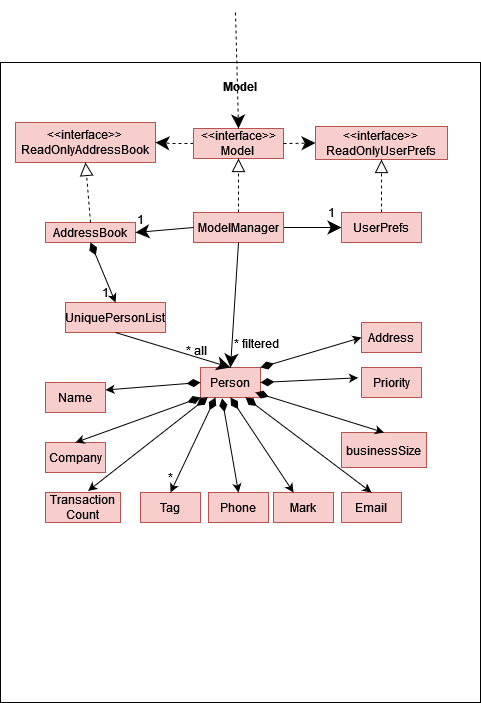

The diagram above was exported from draw.io. Its source (the exported page's mxGraphModel, read from the mxfile embedded in the PNG):
<mxGraphModel dx="698" dy="1519" grid="1" gridSize="10" guides="1" tooltips="1" connect="1" arrows="1" fold="1" page="1" pageScale="1" pageWidth="850" pageHeight="1100" math="0" shadow="0">
  <root>
    <mxCell id="0" />
    <mxCell id="1" parent="0" />
    <mxCell id="TfetwsXVCrbxkipyI8o0-1" value="&lt;div&gt;&lt;b&gt;Model&lt;br&gt;&lt;/b&gt;&lt;/div&gt;&lt;div&gt;&lt;b&gt;&lt;br&gt;&lt;/b&gt;&lt;/div&gt;&lt;div&gt;&lt;b&gt;&lt;br&gt;&lt;/b&gt;&lt;/div&gt;&lt;div&gt;&lt;b&gt;&lt;br&gt;&lt;/b&gt;&lt;/div&gt;&lt;div&gt;&lt;b&gt;&lt;br&gt;&lt;/b&gt;&lt;/div&gt;&lt;div&gt;&lt;b&gt;&lt;br&gt;&lt;/b&gt;&lt;/div&gt;&lt;div&gt;&lt;b&gt;&lt;br&gt;&lt;/b&gt;&lt;/div&gt;&lt;div&gt;&lt;b&gt;&lt;br&gt;&lt;/b&gt;&lt;/div&gt;&lt;div&gt;&lt;b&gt;&lt;br&gt;&lt;/b&gt;&lt;/div&gt;&lt;div&gt;&lt;b&gt;&lt;br&gt;&lt;/b&gt;&lt;/div&gt;&lt;div&gt;&lt;b&gt;&lt;br&gt;&lt;/b&gt;&lt;/div&gt;&lt;div&gt;&lt;b&gt;&lt;br&gt;&lt;/b&gt;&lt;/div&gt;&lt;div&gt;&lt;b&gt;&lt;br&gt;&lt;/b&gt;&lt;/div&gt;&lt;div&gt;&lt;b&gt;&lt;br&gt;&lt;/b&gt;&lt;/div&gt;&lt;div&gt;&lt;b&gt;&lt;br&gt;&lt;/b&gt;&lt;/div&gt;&lt;div&gt;&lt;b&gt;&lt;br&gt;&lt;/b&gt;&lt;/div&gt;&lt;div&gt;&lt;b&gt;&lt;br&gt;&lt;/b&gt;&lt;/div&gt;&lt;div&gt;&lt;b&gt;&lt;br&gt;&lt;/b&gt;&lt;/div&gt;&lt;div&gt;&lt;b&gt;&lt;br&gt;&lt;/b&gt;&lt;/div&gt;&lt;div&gt;&lt;b&gt;&lt;br&gt;&lt;/b&gt;&lt;/div&gt;&lt;div&gt;&lt;b&gt;&lt;br&gt;&lt;/b&gt;&lt;/div&gt;&lt;div&gt;&lt;b&gt;&lt;br&gt;&lt;/b&gt;&lt;/div&gt;&lt;div&gt;&lt;b&gt;&lt;br&gt;&lt;/b&gt;&lt;/div&gt;&lt;div&gt;&lt;b&gt;&lt;br&gt;&lt;/b&gt;&lt;/div&gt;&lt;div&gt;&lt;b&gt;&lt;br&gt;&lt;/b&gt;&lt;/div&gt;&lt;div&gt;&lt;b&gt;&lt;br&gt;&lt;/b&gt;&lt;/div&gt;&lt;div&gt;&lt;b&gt;&lt;br&gt;&lt;/b&gt;&lt;/div&gt;&lt;div&gt;&lt;b&gt;&lt;br&gt;&lt;/b&gt;&lt;/div&gt;&lt;div&gt;&lt;b&gt;&lt;br&gt;&lt;/b&gt;&lt;/div&gt;&lt;div&gt;&lt;b&gt;&lt;br&gt;&lt;/b&gt;&lt;/div&gt;&lt;div&gt;&lt;b&gt;&lt;br&gt;&lt;/b&gt;&lt;/div&gt;&lt;div&gt;&lt;b&gt;&lt;br&gt;&lt;/b&gt;&lt;/div&gt;&lt;div&gt;&lt;b&gt;&lt;br&gt;&lt;/b&gt;&lt;/div&gt;&lt;div&gt;&lt;b&gt;&lt;br&gt;&lt;/b&gt;&lt;/div&gt;&lt;div&gt;&lt;b&gt;&lt;br&gt;&lt;/b&gt;&lt;/div&gt;&lt;div&gt;&lt;b&gt;&lt;br&gt;&lt;/b&gt;&lt;/div&gt;&lt;div&gt;&lt;b&gt;&lt;br&gt;&lt;/b&gt;&lt;/div&gt;&lt;div&gt;&lt;b&gt;&lt;br&gt;&lt;/b&gt;&lt;/div&gt;&lt;div&gt;&lt;b&gt;&lt;br&gt;&lt;/b&gt;&lt;/div&gt;&lt;div&gt;&lt;b&gt;&lt;br&gt;&lt;/b&gt;&lt;/div&gt;&lt;div&gt;&lt;b&gt;&lt;br&gt;&lt;/b&gt;&lt;/div&gt;&lt;div&gt;&lt;b&gt;&lt;br&gt;&lt;/b&gt;&lt;/div&gt;" style="rounded=0;whiteSpace=wrap;html=1;" vertex="1" parent="1">
      <mxGeometry x="165" y="40" width="480" height="640" as="geometry" />
    </mxCell>
    <mxCell id="TfetwsXVCrbxkipyI8o0-2" value="&lt;div&gt;&amp;lt;&amp;lt;interface&amp;gt;&amp;gt;&lt;/div&gt;&lt;div&gt;ReadOnlyAddressBook&lt;br&gt;&lt;/div&gt;" style="rounded=0;whiteSpace=wrap;html=1;fillColor=#f8cecc;strokeColor=#b85450;" vertex="1" parent="1">
      <mxGeometry x="180" y="100" width="140" height="40" as="geometry" />
    </mxCell>
    <mxCell id="TfetwsXVCrbxkipyI8o0-17" style="edgeStyle=orthogonalEdgeStyle;rounded=0;orthogonalLoop=1;jettySize=auto;html=1;entryX=1;entryY=0.5;entryDx=0;entryDy=0;dashed=1;strokeWidth=1;endSize=11;" edge="1" parent="1" source="TfetwsXVCrbxkipyI8o0-3" target="TfetwsXVCrbxkipyI8o0-2">
      <mxGeometry relative="1" as="geometry" />
    </mxCell>
    <mxCell id="TfetwsXVCrbxkipyI8o0-3" value="&lt;div&gt;&amp;lt;&amp;lt;interface&amp;gt;&amp;gt;&lt;/div&gt;&lt;div&gt;Model&lt;br&gt;&lt;/div&gt;" style="rounded=0;whiteSpace=wrap;html=1;fillColor=#f8cecc;strokeColor=#b85450;" vertex="1" parent="1">
      <mxGeometry x="358" y="106" width="90" height="30" as="geometry" />
    </mxCell>
    <mxCell id="TfetwsXVCrbxkipyI8o0-4" value="&lt;div&gt;&amp;lt;&amp;lt;interface&amp;gt;&amp;gt;&lt;/div&gt;&lt;div&gt;ReadOnlyUserPrefs&lt;br&gt;&lt;/div&gt;" style="rounded=0;whiteSpace=wrap;html=1;fillColor=#f8cecc;strokeColor=#b85450;" vertex="1" parent="1">
      <mxGeometry x="480" y="104" width="132" height="33" as="geometry" />
    </mxCell>
    <mxCell id="TfetwsXVCrbxkipyI8o0-5" value="AddressBook" style="rounded=0;whiteSpace=wrap;html=1;fillColor=#f8cecc;strokeColor=#b85450;" vertex="1" parent="1">
      <mxGeometry x="210" y="200" width="90" height="20" as="geometry" />
    </mxCell>
    <mxCell id="TfetwsXVCrbxkipyI8o0-15" style="edgeStyle=orthogonalEdgeStyle;rounded=0;orthogonalLoop=1;jettySize=auto;html=1;strokeWidth=1;endSize=11;" edge="1" parent="1" source="TfetwsXVCrbxkipyI8o0-6" target="TfetwsXVCrbxkipyI8o0-7">
      <mxGeometry relative="1" as="geometry" />
    </mxCell>
    <mxCell id="TfetwsXVCrbxkipyI8o0-16" style="edgeStyle=orthogonalEdgeStyle;rounded=0;orthogonalLoop=1;jettySize=auto;html=1;entryX=0.5;entryY=1;entryDx=0;entryDy=0;dashed=1;endArrow=block;endFill=0;strokeWidth=1;endSize=11;" edge="1" parent="1" source="TfetwsXVCrbxkipyI8o0-6" target="TfetwsXVCrbxkipyI8o0-3">
      <mxGeometry relative="1" as="geometry" />
    </mxCell>
    <mxCell id="TfetwsXVCrbxkipyI8o0-6" value="ModelManager" style="rounded=0;whiteSpace=wrap;html=1;fillColor=#f8cecc;strokeColor=#b85450;" vertex="1" parent="1">
      <mxGeometry x="358" y="190" width="90" height="30" as="geometry" />
    </mxCell>
    <mxCell id="TfetwsXVCrbxkipyI8o0-14" style="edgeStyle=orthogonalEdgeStyle;rounded=0;orthogonalLoop=1;jettySize=auto;html=1;entryX=0.5;entryY=1;entryDx=0;entryDy=0;dashed=1;endArrow=block;endFill=0;strokeWidth=1;endSize=11;" edge="1" parent="1" source="TfetwsXVCrbxkipyI8o0-7" target="TfetwsXVCrbxkipyI8o0-4">
      <mxGeometry relative="1" as="geometry" />
    </mxCell>
    <mxCell id="TfetwsXVCrbxkipyI8o0-7" value="UserPrefs" style="rounded=0;whiteSpace=wrap;html=1;fillColor=#f8cecc;strokeColor=#b85450;" vertex="1" parent="1">
      <mxGeometry x="506" y="190" width="80" height="30" as="geometry" />
    </mxCell>
    <mxCell id="TfetwsXVCrbxkipyI8o0-8" value="UniquePersonList" style="rounded=0;whiteSpace=wrap;html=1;fillColor=#f8cecc;strokeColor=#b85450;" vertex="1" parent="1">
      <mxGeometry x="230" y="280" width="100" height="30" as="geometry" />
    </mxCell>
    <mxCell id="TfetwsXVCrbxkipyI8o0-9" value="Person" style="rounded=0;whiteSpace=wrap;html=1;fillColor=#f8cecc;strokeColor=#b85450;" vertex="1" parent="1">
      <mxGeometry x="365" y="345" width="60" height="30" as="geometry" />
    </mxCell>
    <mxCell id="TfetwsXVCrbxkipyI8o0-10" value="" style="endArrow=classic;html=1;rounded=0;entryX=0.5;entryY=0;entryDx=0;entryDy=0;dashed=1;strokeWidth=1;endSize=11;" edge="1" parent="1" target="TfetwsXVCrbxkipyI8o0-3">
      <mxGeometry width="50" height="50" relative="1" as="geometry">
        <mxPoint x="400" y="-10" as="sourcePoint" />
        <mxPoint x="460" y="360" as="targetPoint" />
      </mxGeometry>
    </mxCell>
    <mxCell id="TfetwsXVCrbxkipyI8o0-11" value="" style="endArrow=classic;html=1;rounded=0;entryX=0;entryY=0.5;entryDx=0;entryDy=0;exitX=1;exitY=0.5;exitDx=0;exitDy=0;dashed=1;strokeWidth=1;endSize=11;" edge="1" parent="1" source="TfetwsXVCrbxkipyI8o0-3" target="TfetwsXVCrbxkipyI8o0-4">
      <mxGeometry width="50" height="50" relative="1" as="geometry">
        <mxPoint x="410" as="sourcePoint" />
        <mxPoint x="413" y="117" as="targetPoint" />
      </mxGeometry>
    </mxCell>
    <mxCell id="TfetwsXVCrbxkipyI8o0-22" value="" style="endArrow=classic;html=1;rounded=0;exitX=0;exitY=0.5;exitDx=0;exitDy=0;entryX=1;entryY=0.5;entryDx=0;entryDy=0;strokeWidth=1;endSize=11;" edge="1" parent="1" source="TfetwsXVCrbxkipyI8o0-6" target="TfetwsXVCrbxkipyI8o0-5">
      <mxGeometry width="50" height="50" relative="1" as="geometry">
        <mxPoint x="500" y="280" as="sourcePoint" />
        <mxPoint x="550" y="230" as="targetPoint" />
      </mxGeometry>
    </mxCell>
    <mxCell id="TfetwsXVCrbxkipyI8o0-24" value="" style="endArrow=block;html=1;rounded=0;exitX=0.5;exitY=0;exitDx=0;exitDy=0;entryX=0.5;entryY=1;entryDx=0;entryDy=0;dashed=1;endFill=0;strokeWidth=1;endSize=11;" edge="1" parent="1" source="TfetwsXVCrbxkipyI8o0-5" target="TfetwsXVCrbxkipyI8o0-2">
      <mxGeometry width="50" height="50" relative="1" as="geometry">
        <mxPoint x="500" y="280" as="sourcePoint" />
        <mxPoint x="550" y="230" as="targetPoint" />
      </mxGeometry>
    </mxCell>
    <mxCell id="TfetwsXVCrbxkipyI8o0-25" value="" style="endArrow=classic;html=1;rounded=0;exitX=0.5;exitY=1;exitDx=0;exitDy=0;entryX=0.5;entryY=0;entryDx=0;entryDy=0;strokeWidth=1;endSize=11;" edge="1" parent="1" source="TfetwsXVCrbxkipyI8o0-6" target="TfetwsXVCrbxkipyI8o0-9">
      <mxGeometry width="50" height="50" relative="1" as="geometry">
        <mxPoint x="500" y="280" as="sourcePoint" />
        <mxPoint x="550" y="230" as="targetPoint" />
      </mxGeometry>
    </mxCell>
    <mxCell id="TfetwsXVCrbxkipyI8o0-26" value="" style="endArrow=classic;html=1;rounded=0;exitX=0.5;exitY=1;exitDx=0;exitDy=0;entryX=0.5;entryY=0;entryDx=0;entryDy=0;strokeWidth=1;endSize=11;" edge="1" parent="1" source="TfetwsXVCrbxkipyI8o0-8" target="TfetwsXVCrbxkipyI8o0-9">
      <mxGeometry width="50" height="50" relative="1" as="geometry">
        <mxPoint x="500" y="280" as="sourcePoint" />
        <mxPoint x="550" y="230" as="targetPoint" />
      </mxGeometry>
    </mxCell>
    <mxCell id="TfetwsXVCrbxkipyI8o0-28" value="" style="endArrow=diamondThin;startArrow=classic;html=1;rounded=0;exitX=0.5;exitY=0;exitDx=0;exitDy=0;entryX=0.5;entryY=1;entryDx=0;entryDy=0;endFill=1;strokeWidth=1;endSize=11;" edge="1" parent="1" source="TfetwsXVCrbxkipyI8o0-8" target="TfetwsXVCrbxkipyI8o0-5">
      <mxGeometry width="50" height="50" relative="1" as="geometry">
        <mxPoint x="500" y="340" as="sourcePoint" />
        <mxPoint x="550" y="290" as="targetPoint" />
      </mxGeometry>
    </mxCell>
    <mxCell id="TfetwsXVCrbxkipyI8o0-32" value="1" style="text;html=1;strokeColor=none;fillColor=none;align=center;verticalAlign=middle;whiteSpace=wrap;rounded=0;" vertex="1" parent="1">
      <mxGeometry x="486" y="180" width="20" height="20" as="geometry" />
    </mxCell>
    <mxCell id="TfetwsXVCrbxkipyI8o0-33" value="1" style="text;html=1;strokeColor=none;fillColor=none;align=center;verticalAlign=middle;whiteSpace=wrap;rounded=0;" vertex="1" parent="1">
      <mxGeometry x="295" y="187" width="20" height="20" as="geometry" />
    </mxCell>
    <mxCell id="TfetwsXVCrbxkipyI8o0-34" value="1" style="text;html=1;strokeColor=none;fillColor=none;align=center;verticalAlign=middle;whiteSpace=wrap;rounded=0;" vertex="1" parent="1">
      <mxGeometry x="260" y="260" width="20" height="20" as="geometry" />
    </mxCell>
    <mxCell id="TfetwsXVCrbxkipyI8o0-35" value="* all" style="text;html=1;strokeColor=none;fillColor=none;align=center;verticalAlign=middle;whiteSpace=wrap;rounded=0;" vertex="1" parent="1">
      <mxGeometry x="344" y="318" width="34" height="20" as="geometry" />
    </mxCell>
    <mxCell id="TfetwsXVCrbxkipyI8o0-36" value="* filtered" style="text;html=1;strokeColor=none;fillColor=none;align=center;verticalAlign=middle;whiteSpace=wrap;rounded=0;" vertex="1" parent="1">
      <mxGeometry x="389" y="311" width="64" height="20" as="geometry" />
    </mxCell>
    <mxCell id="TfetwsXVCrbxkipyI8o0-37" value="Transaction Count" style="rounded=0;whiteSpace=wrap;html=1;fillColor=#f8cecc;strokeColor=#b85450;" vertex="1" parent="1">
      <mxGeometry x="210" y="470" width="75" height="30" as="geometry" />
    </mxCell>
    <mxCell id="TfetwsXVCrbxkipyI8o0-38" value="Priority" style="rounded=0;whiteSpace=wrap;html=1;fillColor=#f8cecc;strokeColor=#b85450;" vertex="1" parent="1">
      <mxGeometry x="526" y="345" width="60" height="30" as="geometry" />
    </mxCell>
    <mxCell id="TfetwsXVCrbxkipyI8o0-39" value="Mark" style="rounded=0;whiteSpace=wrap;html=1;fillColor=#f8cecc;strokeColor=#b85450;" vertex="1" parent="1">
      <mxGeometry x="438" y="470" width="60" height="30" as="geometry" />
    </mxCell>
    <mxCell id="TfetwsXVCrbxkipyI8o0-40" value="Company" style="rounded=0;whiteSpace=wrap;html=1;fillColor=#f8cecc;strokeColor=#b85450;" vertex="1" parent="1">
      <mxGeometry x="210" y="420" width="60" height="30" as="geometry" />
    </mxCell>
    <mxCell id="TfetwsXVCrbxkipyI8o0-41" value="businessSize" style="rounded=0;whiteSpace=wrap;html=1;fillColor=#f8cecc;strokeColor=#b85450;" vertex="1" parent="1">
      <mxGeometry x="506" y="410" width="85" height="35" as="geometry" />
    </mxCell>
    <mxCell id="TfetwsXVCrbxkipyI8o0-42" value="Address" style="rounded=0;whiteSpace=wrap;html=1;fillColor=#f8cecc;strokeColor=#b85450;" vertex="1" parent="1">
      <mxGeometry x="526" y="300" width="60" height="30" as="geometry" />
    </mxCell>
    <mxCell id="TfetwsXVCrbxkipyI8o0-43" value="Email" style="rounded=0;whiteSpace=wrap;html=1;fillColor=#f8cecc;strokeColor=#b85450;" vertex="1" parent="1">
      <mxGeometry x="506" y="470" width="60" height="30" as="geometry" />
    </mxCell>
    <mxCell id="TfetwsXVCrbxkipyI8o0-44" value="Phone" style="rounded=0;whiteSpace=wrap;html=1;fillColor=#f8cecc;strokeColor=#b85450;" vertex="1" parent="1">
      <mxGeometry x="373" y="470" width="60" height="30" as="geometry" />
    </mxCell>
    <mxCell id="TfetwsXVCrbxkipyI8o0-45" value="Name" style="rounded=0;whiteSpace=wrap;html=1;fillColor=#f8cecc;strokeColor=#b85450;" vertex="1" parent="1">
      <mxGeometry x="210" y="360" width="60" height="30" as="geometry" />
    </mxCell>
    <mxCell id="TfetwsXVCrbxkipyI8o0-46" value="Tag" style="rounded=0;whiteSpace=wrap;html=1;fillColor=#f8cecc;strokeColor=#b85450;" vertex="1" parent="1">
      <mxGeometry x="305" y="470" width="60" height="30" as="geometry" />
    </mxCell>
    <mxCell id="TfetwsXVCrbxkipyI8o0-47" value="" style="endArrow=diamondThin;startArrow=classic;html=1;rounded=0;exitX=1;exitY=0.25;exitDx=0;exitDy=0;endFill=1;strokeWidth=1;endSize=11;entryX=0;entryY=0.5;entryDx=0;entryDy=0;" edge="1" parent="1" source="TfetwsXVCrbxkipyI8o0-45" target="TfetwsXVCrbxkipyI8o0-9">
      <mxGeometry width="50" height="50" relative="1" as="geometry">
        <mxPoint x="290" y="290" as="sourcePoint" />
        <mxPoint x="365" y="368" as="targetPoint" />
      </mxGeometry>
    </mxCell>
    <mxCell id="TfetwsXVCrbxkipyI8o0-49" value="" style="endArrow=diamondThin;startArrow=classic;html=1;rounded=0;exitX=0.5;exitY=0;exitDx=0;exitDy=0;entryX=0.36;entryY=1.029;entryDx=0;entryDy=0;endFill=1;strokeWidth=1;endSize=11;entryPerimeter=0;" edge="1" parent="1" source="TfetwsXVCrbxkipyI8o0-44" target="TfetwsXVCrbxkipyI8o0-9">
      <mxGeometry width="50" height="50" relative="1" as="geometry">
        <mxPoint x="220" y="420" as="sourcePoint" />
        <mxPoint x="401" y="386" as="targetPoint" />
      </mxGeometry>
    </mxCell>
    <mxCell id="TfetwsXVCrbxkipyI8o0-50" value="" style="endArrow=diamondThin;startArrow=classic;html=1;rounded=0;exitX=0.5;exitY=0;exitDx=0;exitDy=0;entryX=0.75;entryY=1;entryDx=0;entryDy=0;endFill=1;strokeWidth=1;endSize=11;" edge="1" parent="1" source="TfetwsXVCrbxkipyI8o0-43" target="TfetwsXVCrbxkipyI8o0-9">
      <mxGeometry width="50" height="50" relative="1" as="geometry">
        <mxPoint x="230" y="430" as="sourcePoint" />
        <mxPoint x="411" y="396" as="targetPoint" />
      </mxGeometry>
    </mxCell>
    <mxCell id="TfetwsXVCrbxkipyI8o0-51" value="" style="endArrow=diamondThin;startArrow=classic;html=1;rounded=0;exitX=0;exitY=0.5;exitDx=0;exitDy=0;endFill=1;strokeWidth=1;endSize=11;entryX=1;entryY=0;entryDx=0;entryDy=0;" edge="1" parent="1" source="TfetwsXVCrbxkipyI8o0-42" target="TfetwsXVCrbxkipyI8o0-9">
      <mxGeometry width="50" height="50" relative="1" as="geometry">
        <mxPoint x="450" y="420" as="sourcePoint" />
        <mxPoint x="405" y="385" as="targetPoint" />
      </mxGeometry>
    </mxCell>
    <mxCell id="TfetwsXVCrbxkipyI8o0-52" value="" style="endArrow=diamondThin;startArrow=classic;html=1;rounded=0;exitX=-0.057;exitY=0.343;exitDx=0;exitDy=0;entryX=1;entryY=0.5;entryDx=0;entryDy=0;endFill=1;strokeWidth=1;endSize=11;exitPerimeter=0;" edge="1" parent="1" source="TfetwsXVCrbxkipyI8o0-38" target="TfetwsXVCrbxkipyI8o0-9">
      <mxGeometry width="50" height="50" relative="1" as="geometry">
        <mxPoint x="460" y="430" as="sourcePoint" />
        <mxPoint x="415" y="395" as="targetPoint" />
      </mxGeometry>
    </mxCell>
    <mxCell id="TfetwsXVCrbxkipyI8o0-53" value="" style="endArrow=diamondThin;startArrow=classic;html=1;rounded=0;exitX=0.5;exitY=0;exitDx=0;exitDy=0;endFill=1;strokeWidth=1;endSize=11;" edge="1" parent="1" source="TfetwsXVCrbxkipyI8o0-41">
      <mxGeometry width="50" height="50" relative="1" as="geometry">
        <mxPoint x="606" y="480" as="sourcePoint" />
        <mxPoint x="420" y="370" as="targetPoint" />
      </mxGeometry>
    </mxCell>
    <mxCell id="TfetwsXVCrbxkipyI8o0-54" value="" style="endArrow=diamondThin;startArrow=classic;html=1;rounded=0;exitX=0.5;exitY=0;exitDx=0;exitDy=0;endFill=1;strokeWidth=1;endSize=11;entryX=0;entryY=1;entryDx=0;entryDy=0;" edge="1" parent="1" source="TfetwsXVCrbxkipyI8o0-40" target="TfetwsXVCrbxkipyI8o0-9">
      <mxGeometry width="50" height="50" relative="1" as="geometry">
        <mxPoint x="616" y="490" as="sourcePoint" />
        <mxPoint x="445" y="395" as="targetPoint" />
      </mxGeometry>
    </mxCell>
    <mxCell id="TfetwsXVCrbxkipyI8o0-55" value="" style="endArrow=diamondThin;startArrow=classic;html=1;rounded=0;entryX=0.5;entryY=1;entryDx=0;entryDy=0;endFill=1;strokeWidth=1;endSize=11;" edge="1" parent="1" source="TfetwsXVCrbxkipyI8o0-39" target="TfetwsXVCrbxkipyI8o0-9">
      <mxGeometry width="50" height="50" relative="1" as="geometry">
        <mxPoint x="626" y="500" as="sourcePoint" />
        <mxPoint x="455" y="405" as="targetPoint" />
      </mxGeometry>
    </mxCell>
    <mxCell id="TfetwsXVCrbxkipyI8o0-56" value="" style="endArrow=diamondThin;startArrow=classic;html=1;rounded=0;exitX=0.568;exitY=-0.052;exitDx=0;exitDy=0;entryX=0.121;entryY=0.99;entryDx=0;entryDy=0;endFill=1;strokeWidth=1;endSize=11;entryPerimeter=0;exitPerimeter=0;" edge="1" parent="1" source="TfetwsXVCrbxkipyI8o0-37" target="TfetwsXVCrbxkipyI8o0-9">
      <mxGeometry width="50" height="50" relative="1" as="geometry">
        <mxPoint x="636" y="510" as="sourcePoint" />
        <mxPoint x="465" y="415" as="targetPoint" />
      </mxGeometry>
    </mxCell>
    <mxCell id="TfetwsXVCrbxkipyI8o0-57" value="" style="endArrow=diamondThin;startArrow=classic;html=1;rounded=0;exitX=0.5;exitY=0;exitDx=0;exitDy=0;entryX=0.25;entryY=1;entryDx=0;entryDy=0;endFill=1;strokeWidth=1;endSize=11;" edge="1" parent="1" source="TfetwsXVCrbxkipyI8o0-46" target="TfetwsXVCrbxkipyI8o0-9">
      <mxGeometry width="50" height="50" relative="1" as="geometry">
        <mxPoint x="646" y="520" as="sourcePoint" />
        <mxPoint x="475" y="425" as="targetPoint" />
      </mxGeometry>
    </mxCell>
    <mxCell id="TfetwsXVCrbxkipyI8o0-59" value="*" style="text;html=1;strokeColor=none;fillColor=none;align=center;verticalAlign=middle;whiteSpace=wrap;rounded=0;" vertex="1" parent="1">
      <mxGeometry x="325" y="445" width="20" height="20" as="geometry" />
    </mxCell>
  </root>
</mxGraphModel>